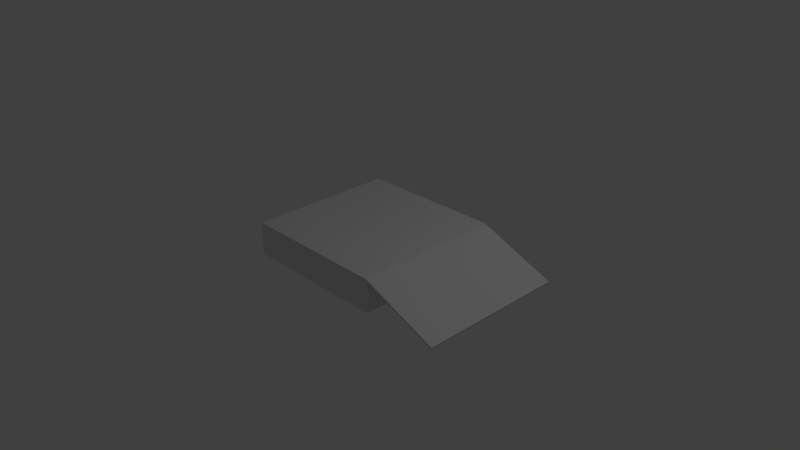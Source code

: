 # Source: ramp1.blend  (saved by Blender 2.72.0; exported with 4.5.12 LTS)
import bpy
from mathutils import Matrix  # noqa: F401  (used for matrix-valued properties, if any)

bpy.ops.wm.read_factory_settings(use_empty=True)
scene = bpy.context.scene
scene.name = 'Scene'

# ---- collections
col_collection_1 = bpy.data.collections.new('Collection 1'); scene.collection.children.link(col_collection_1)

# ---- world
world_world = bpy.data.worlds.new('World'); scene.world = world_world
world_world.color = (0.05088, 0.05088, 0.05088)
world_world.use_sun_shadow = False
world_world.sun_shadow_jitter_overblur = 0.0
world_world.cycles.sampling_method = 'MANUAL'
world_world.cycles.sample_map_resolution = 256

# ---- cameras
cam_camera = bpy.data.cameras.new('Camera')
cam_camera.clip_end = 100.0
cam_camera.lens = 35.0
cam_camera.sensor_width = 32.0
cam_camera.sensor_height = 18.0
cam_camera.ortho_scale = 7.314
cam_camera.dof.focus_distance = 0.0
cam_camera.dof.aperture_fstop = 128.0

# ---- lights
light_lamp = bpy.data.lights.new('Lamp', 'POINT')
light_lamp.transmission_factor = 0.0
light_lamp.cutoff_distance = 30.0
light_lamp.energy = 100.0
light_lamp.shadow_buffer_clip_start = 1.001
light_lamp.shadow_soft_size = 0.1
light_lamp.shadow_maximum_resolution = 0.006
light_lamp.use_absolute_resolution = True
light_lamp.cycles.use_multiple_importance_sampling = False

# ---- meshes
me_plane_001 = bpy.data.meshes.new('Plane.001')
me_plane_001.from_pydata([(-1.0, -1.0, 0.0), (1.0, -1.0, 0.0), (-1.0, 1.0, 0.0), (1.0, 1.0, 0.0)], [], [(0, 1, 3, 2)])
me_plane_001.use_remesh_preserve_volume = False
me_plane_001.use_remesh_preserve_attributes = False
me_plane_001.use_mirror_vertex_groups = False
me_plane_001.update()
me_plane = bpy.data.meshes.new('Plane')
me_plane.from_pydata([(-1.0, -1.0, 0.0), (1.0, -1.0, 0.0), (-1.0, 1.0, 0.0), (1.0, 1.0, 0.0)], [], [(0, 1, 3, 2)])
_ca = me_plane.color_attributes.new('Col', 'BYTE_COLOR', 'CORNER')
_ca.data.foreach_set('color', [1.0, 1.0, 1.0, 1.0, 1.0, 1.0, 1.0, 1.0, 1.0, 1.0, 1.0, 1.0, 1.0, 1.0, 1.0, 1.0])
me_plane.use_remesh_preserve_volume = False
me_plane.use_remesh_preserve_attributes = False
me_plane.use_mirror_vertex_groups = False
me_plane.update()
me_cube_001 = bpy.data.meshes.new('Cube.001')
me_cube_001.from_pydata([(-1.0, -1.0, -1.0), (-1.0, 1.0, -1.0), (1.0, 1.0, -1.0), (1.0, -1.0, -1.0), (-1.0, -1.0, 1.0), (-1.0, 1.0, 1.0), (1.0, 1.0, 1.0), (1.0, -1.0, 1.0)], [], [(4, 5, 1, 0), (5, 6, 2, 1), (6, 7, 3, 2), (7, 4, 0, 3), (0, 1, 2, 3), (7, 6, 5, 4)])
me_cube_001.use_remesh_preserve_volume = False
me_cube_001.use_remesh_preserve_attributes = False
me_cube_001.use_mirror_vertex_groups = False
me_cube_001.update()
me_plane_002 = bpy.data.meshes.new('Plane.002')
me_plane_002.from_pydata([(-1.0, -1.0, 0.0), (1.0, -1.0, 0.0), (-1.0, 1.0, 0.0), (1.0, 1.0, 0.0)], [], [(0, 1, 3, 2)])
me_plane_002.use_remesh_preserve_volume = False
me_plane_002.use_remesh_preserve_attributes = False
me_plane_002.use_mirror_vertex_groups = False
me_plane_002.update()
me_plane_003 = bpy.data.meshes.new('Plane.003')
me_plane_003.from_pydata([(-1.0, -1.0, 0.0), (1.0, -1.0, 0.0), (-1.0, 1.0, 0.0), (1.0, 1.0, 0.0)], [], [(0, 1, 3, 2)])
me_plane_003.use_remesh_preserve_volume = False
me_plane_003.use_remesh_preserve_attributes = False
me_plane_003.use_mirror_vertex_groups = False
me_plane_003.update()
me_plane_004 = bpy.data.meshes.new('Plane.004')
me_plane_004.from_pydata([(-1.0, -1.0, 0.0), (1.0, -1.0, 0.0), (-1.0, 1.0, 0.0), (1.0, 1.0, 0.0)], [], [(0, 1, 3, 2)])
me_plane_004.use_remesh_preserve_volume = False
me_plane_004.use_remesh_preserve_attributes = False
me_plane_004.use_mirror_vertex_groups = False
me_plane_004.update()

# ---- objects
ob_plane_001 = bpy.data.objects.new('Plane.001', me_plane_001)
ob_plane = bpy.data.objects.new('Plane', me_plane)
ob_cube_001 = bpy.data.objects.new('Cube.001', me_cube_001)
ob_lamp = bpy.data.objects.new('Lamp', light_lamp)
ob_camera = bpy.data.objects.new('Camera', cam_camera)
ob_plane_002 = bpy.data.objects.new('Plane.002', me_plane_002)
ob_plane_003 = bpy.data.objects.new('Plane.003', me_plane_003)
ob_plane_004 = bpy.data.objects.new('Plane.004', me_plane_004)

# ---- transforms, parenting, visibility, modifiers, constraints
ob_plane_001.location = (0.0, -1.0, 0.2198)
ob_plane_001.rotation_euler = (1.571, 1.571, 0.0)
ob_plane_001.scale = (0.2235, 1.0, 1.0)
ob_plane_001.lineart.crease_threshold = 0.0
ob_plane.location = (-0.002669, 0.003247, 0.4435)
ob_plane.lineart.crease_threshold = 0.0
ob_cube_001.location = (1.518, -0.001142, 0.2273)
ob_cube_001.rotation_euler = (0.0, 0.3787, 0.0)
ob_cube_001.scale = (0.5599, 0.9977, 0.01317)
ob_cube_001.lineart.crease_threshold = 0.0
ob_lamp.location = (4.076, 1.005, 5.904)
ob_lamp.rotation_euler = (0.6503, 0.05522, 1.866)
ob_lamp.lock_rotations_4d = False
ob_lamp.empty_display_type = 'ARROWS'
ob_lamp.color = (0.0, 0.0, 0.0, 0.0)
ob_lamp.lineart.crease_threshold = 0.0
ob_camera.location = (7.481, -6.508, 5.344)
ob_camera.rotation_euler = (1.109, 0.01082, 0.8149)
ob_camera.lock_rotations_4d = False
ob_camera.empty_display_type = 'ARROWS'
ob_camera.color = (0.0, 0.0, 0.0, 0.0)
ob_camera.display_type = 'WIRE'
ob_camera.lineart.crease_threshold = 0.0
ob_plane_002.location = (1.007, 0.0, 0.2198)
ob_plane_002.rotation_euler = (0.0, 1.571, 0.0)
ob_plane_002.scale = (0.2235, 1.0, 1.0)
ob_plane_002.lineart.crease_threshold = 0.0
ob_plane_003.location = (-1.0, 0.0, 0.2198)
ob_plane_003.rotation_euler = (0.0, 1.571, 0.0)
ob_plane_003.scale = (0.2235, 1.0, 1.0)
ob_plane_003.lineart.crease_threshold = 0.0
ob_plane_004.location = (0.0, 1.0, 0.2198)
ob_plane_004.rotation_euler = (1.571, 1.571, 0.0)
ob_plane_004.scale = (0.2235, 1.0, 1.0)
ob_plane_004.lineart.crease_threshold = 0.0

# ---- collection membership
col_collection_1.objects.link(ob_plane_001)
col_collection_1.objects.link(ob_plane)
col_collection_1.objects.link(ob_cube_001)
col_collection_1.objects.link(ob_lamp)
col_collection_1.objects.link(ob_camera)
col_collection_1.objects.link(ob_plane_002)
col_collection_1.objects.link(ob_plane_003)
col_collection_1.objects.link(ob_plane_004)

# ---- scene / render settings (as saved in the file)
scene.camera = ob_camera
scene.frame_start = 1; scene.frame_end = 250; scene.frame_set(3)
scene.render.engine = 'BLENDER_EEVEE_NEXT'
scene.render.resolution_percentage = 50
scene.render.dither_intensity = 0.0
scene.cycles.use_denoising = False
scene.cycles.samples = 10
scene.cycles.sampling_pattern = 'TABULATED_SOBOL'
scene.cycles.light_sampling_threshold = 0.0
scene.cycles.use_adaptive_sampling = False
scene.cycles.use_light_tree = False
scene.cycles.blur_glossy = 0.0
scene.cycles.pixel_filter_type = 'GAUSSIAN'
scene.cycles.sample_clamp_indirect = 0.0
scene.view_settings.view_transform = 'Standard'
bpy.context.view_layer.update()
